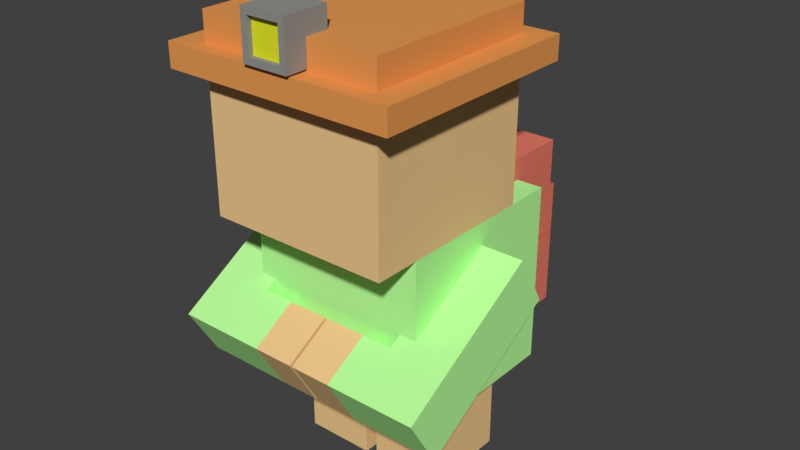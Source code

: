 # Source: PolyCharacter.blend  (saved by Blender 2.79.0; exported with 4.5.12 LTS)
import bpy
from mathutils import Matrix  # noqa: F401  (used for matrix-valued properties, if any)

bpy.ops.wm.read_factory_settings(use_empty=True)
scene = bpy.context.scene
scene.name = 'Scene'

# ---- collections
col_collection_1 = bpy.data.collections.new('Collection 1'); scene.collection.children.link(col_collection_1)

# ---- materials (node trees are filled in below, after node groups)
mat_material_010 = bpy.data.materials.new('Material.010')
mat_material_010.alpha_threshold = 0.0
mat_material_010.diffuse_color = (0.2946, 0.2957, 0.2767, 1.0)
mat_material_010.roughness = 0.5
mat_material_011 = bpy.data.materials.new('Material.011')
mat_material_011.alpha_threshold = 0.0
mat_material_011.diffuse_color = (0.7881, 0.8, 0.02461, 1.0)
mat_material_011.roughness = 0.5
mat_material_009 = bpy.data.materials.new('Material.009')
mat_material_009.alpha_threshold = 0.0
mat_material_009.diffuse_color = (0.8, 0.3238, 0.08769, 1.0)
mat_material_009.roughness = 0.5
mat_material_007 = bpy.data.materials.new('Material.007')
mat_material_007.alpha_threshold = 0.0
mat_material_007.diffuse_color = (0.8, 0.2003, 0.1355, 1.0)
mat_material_007.roughness = 0.5
mat_material_008 = bpy.data.materials.new('Material.008')
mat_material_008.alpha_threshold = 0.0
mat_material_008.diffuse_color = (0.6982, 0.2108, 0.1023, 1.0)
mat_material_008.roughness = 0.5
mat_material_006 = bpy.data.materials.new('Material.006')
mat_material_006.alpha_threshold = 0.0
mat_material_006.diffuse_color = (0.8689, 0.577, 0.2674, 1.0)
mat_material_006.roughness = 0.5
mat_material_013 = bpy.data.materials.new('Material.013')
mat_material_013.alpha_threshold = 0.0
mat_material_013.diffuse_color = (0.4951, 1.0, 0.3402, 1.0)
mat_material_013.roughness = 0.5
mat_material_005 = bpy.data.materials.new('Material.005')
mat_material_005.alpha_threshold = 0.0
mat_material_005.diffuse_color = (0.8689, 0.577, 0.2674, 1.0)
mat_material_005.roughness = 0.5
mat_material_014 = bpy.data.materials.new('Material.014')
mat_material_014.alpha_threshold = 0.0
mat_material_014.diffuse_color = (0.4951, 1.0, 0.3402, 1.0)
mat_material_014.roughness = 0.5

# ---- material node trees
mat_material_010.use_nodes = True; mat_material_010.node_tree.nodes.clear()
_N = mat_material_010.node_tree.nodes; _L = mat_material_010.node_tree.links
n0 = _N.new('ShaderNodeOutputMaterial'); n0.name = 'Material Output'; n0.location = (300, 300)
n1 = _N.new('ShaderNodeBsdfDiffuse'); n1.name = 'Diffuse BSDF'; n1.location = (10, 300)
n1.inputs[0].default_value = (0.2946, 0.2957, 0.2767, 1.0)
_L.new(n1.outputs[0], n0.inputs[0])
n0.is_active_output = True
mat_material_011.use_nodes = True; mat_material_011.node_tree.nodes.clear()
_N = mat_material_011.node_tree.nodes; _L = mat_material_011.node_tree.links
n0 = _N.new('ShaderNodeOutputMaterial'); n0.name = 'Material Output'; n0.location = (300, 300)
n1 = _N.new('ShaderNodeBsdfDiffuse'); n1.name = 'Diffuse BSDF'; n1.location = (10, 300)
n1.inputs[0].default_value = (0.7881, 0.8, 0.02461, 1.0)
_L.new(n1.outputs[0], n0.inputs[0])
n0.is_active_output = True
mat_material_009.use_nodes = True; mat_material_009.node_tree.nodes.clear()
_N = mat_material_009.node_tree.nodes; _L = mat_material_009.node_tree.links
n0 = _N.new('ShaderNodeOutputMaterial'); n0.name = 'Material Output'; n0.location = (300, 300)
n1 = _N.new('ShaderNodeBsdfDiffuse'); n1.name = 'Diffuse BSDF'; n1.location = (10, 300)
n1.inputs[0].default_value = (0.8, 0.3238, 0.08769, 1.0)
_L.new(n1.outputs[0], n0.inputs[0])
n0.is_active_output = True
mat_material_007.use_nodes = True; mat_material_007.node_tree.nodes.clear()
_N = mat_material_007.node_tree.nodes; _L = mat_material_007.node_tree.links
n0 = _N.new('ShaderNodeOutputMaterial'); n0.name = 'Material Output'; n0.location = (300, 300)
n1 = _N.new('ShaderNodeBsdfDiffuse'); n1.name = 'Diffuse BSDF'; n1.location = (10, 300)
n1.inputs[0].default_value = (0.8, 0.2003, 0.1355, 1.0)
_L.new(n1.outputs[0], n0.inputs[0])
n0.is_active_output = True
mat_material_008.use_nodes = True; mat_material_008.node_tree.nodes.clear()
_N = mat_material_008.node_tree.nodes; _L = mat_material_008.node_tree.links
n0 = _N.new('ShaderNodeOutputMaterial'); n0.name = 'Material Output'; n0.location = (300, 300)
n1 = _N.new('ShaderNodeBsdfDiffuse'); n1.name = 'Diffuse BSDF'; n1.location = (10, 300)
n1.inputs[0].default_value = (0.5173, 0.1325, 0.09042, 1.0)
_L.new(n1.outputs[0], n0.inputs[0])
n0.is_active_output = True
mat_material_006.use_nodes = True; mat_material_006.node_tree.nodes.clear()
_N = mat_material_006.node_tree.nodes; _L = mat_material_006.node_tree.links
n0 = _N.new('ShaderNodeOutputMaterial'); n0.name = 'Material Output'; n0.location = (300, 300)
n1 = _N.new('ShaderNodeBsdfDiffuse'); n1.name = 'Diffuse BSDF'; n1.location = (10, 300)
n1.inputs[0].default_value = (0.8689, 0.577, 0.2674, 1.0)
_L.new(n1.outputs[0], n0.inputs[0])
n0.is_active_output = True
mat_material_013.use_nodes = True; mat_material_013.node_tree.nodes.clear()
_N = mat_material_013.node_tree.nodes; _L = mat_material_013.node_tree.links
n0 = _N.new('ShaderNodeOutputMaterial'); n0.name = 'Material Output'; n0.location = (300, 300)
n1 = _N.new('ShaderNodeBsdfDiffuse'); n1.name = 'Diffuse BSDF'; n1.location = (10, 300)
n1.inputs[0].default_value = (0.4951, 1.0, 0.3402, 1.0)
_L.new(n1.outputs[0], n0.inputs[0])
n0.is_active_output = True
mat_material_005.use_nodes = True; mat_material_005.node_tree.nodes.clear()
_N = mat_material_005.node_tree.nodes; _L = mat_material_005.node_tree.links
n0 = _N.new('ShaderNodeOutputMaterial'); n0.name = 'Material Output'; n0.location = (300, 300)
n1 = _N.new('ShaderNodeBsdfDiffuse'); n1.name = 'Diffuse BSDF'; n1.location = (10, 300)
n1.inputs[0].default_value = (0.8689, 0.577, 0.2674, 1.0)
_L.new(n1.outputs[0], n0.inputs[0])
n0.is_active_output = True
mat_material_014.use_nodes = True; mat_material_014.node_tree.nodes.clear()
_N = mat_material_014.node_tree.nodes; _L = mat_material_014.node_tree.links
n0 = _N.new('ShaderNodeOutputMaterial'); n0.name = 'Material Output'; n0.location = (300, 300)
n1 = _N.new('ShaderNodeBsdfDiffuse'); n1.name = 'Diffuse BSDF'; n1.location = (10, 300)
n1.inputs[0].default_value = (0.4951, 1.0, 0.3402, 1.0)
_L.new(n1.outputs[0], n0.inputs[0])
n0.is_active_output = True

# ---- world
world_world = bpy.data.worlds.new('World'); scene.world = world_world
world_world.color = (0.05088, 0.05088, 0.05088)
world_world.use_sun_shadow = False
world_world.sun_shadow_jitter_overblur = 0.0
world_world.cycles.sampling_method = 'MANUAL'

# ---- meshes
me_cube_004 = bpy.data.meshes.new('Cube.004')
me_cube_004.from_pydata([(-0.721, -1.0, -0.721), (-0.721, -1.0, 0.721), (-1.0, 1.0, -1.0), (-1.0, 1.0, 1.0), (0.721, -1.0, -0.721), (0.721, -1.0, 0.721), (1.0, 1.0, -1.0), (1.0, 1.0, 1.0), (-1.0, -1.0, -1.0), (-1.0, -1.0, 1.0), (1.0, -1.0, 1.0), (1.0, -1.0, -1.0), (-0.721, -0.7842, -0.721), (-0.721, -0.7842, 0.721), (0.721, -0.7842, 0.721), (0.721, -0.7842, -0.721)], [], [(8, 9, 3, 2), (2, 3, 7, 6), (6, 7, 10, 11), (5, 1, 13, 14), (2, 6, 11, 8), (7, 3, 9, 10), (0, 1, 9, 8), (5, 4, 11, 10), (4, 0, 8, 11), (1, 5, 10, 9), (15, 14, 13, 12), (4, 5, 14, 15), (0, 4, 15, 12), (1, 0, 12, 13)])
me_cube_004.polygons.foreach_set('material_index', [0, 0, 0, 0, 0, 0, 0, 0, 0, 0, 1, 0, 0, 0])
me_cube_004.materials.append(mat_material_010)
me_cube_004.materials.append(mat_material_011)
me_cube_004.use_remesh_preserve_volume = False
me_cube_004.use_remesh_preserve_attributes = False
me_cube_004.use_mirror_vertex_groups = False
me_cube_004.update()
me_cube_003 = bpy.data.meshes.new('Cube.003')
me_cube_003.from_pydata([(-1.0, -1.0, 4.0), (-1.0, 1.0, 4.0), (0.0, 1.0, 4.0), (0.0, -1.0, 4.0), (-1.0, -1.0, 3.705), (-1.0, 1.0, 3.705), (0.0, 1.0, 3.705), (0.0, -1.0, 3.705), (-1.266, -1.193, 3.705), (-1.266, 1.193, 3.705), (0.0, 1.193, 3.705), (0.0, -1.193, 3.705), (-1.266, -1.193, 3.449), (-1.266, 1.193, 3.449), (0.0, 1.193, 3.449), (0.0, -1.193, 3.449), (-1.266, -1.193, 3.449), (-1.266, 1.193, 3.449), (0.0, 1.193, 3.449), (0.0, -1.193, 3.449)], [], [(2, 1, 0, 3), (1, 2, 6, 5), (3, 0, 4, 7), (0, 1, 5, 4), (5, 6, 10, 9), (7, 4, 8, 11), (4, 5, 9, 8), (9, 10, 14, 13), (11, 8, 12, 15), (8, 9, 13, 12), (13, 14, 18, 17), (15, 12, 16, 19), (12, 13, 17, 16), (17, 18, 19, 16)])
me_cube_003.materials.append(mat_material_009)
me_cube_003.use_remesh_preserve_volume = False
me_cube_003.use_remesh_preserve_attributes = False
me_cube_003.use_mirror_vertex_groups = False
me_cube_003.update()
me_cube_002 = bpy.data.meshes.new('Cube.002')
me_cube_002.from_pydata([(-1.0, -0.5272, -0.8845), (-1.0, -0.5272, 0.2614), (-1.0, 0.8827, -0.8845), (-1.0, 0.8827, 0.2614), (1.0, -0.5272, -0.8845), (1.0, -0.5272, 0.2614), (1.0, 0.8827, -0.8845), (1.0, 0.8827, 0.2614), (-1.0, -0.6445, 1.739), (-1.0, 1.0, 1.739), (1.0, 1.0, 1.739), (1.0, -0.6445, 1.739), (-1.0, 1.104, 1.0), (-1.0, 1.104, -1.0), (1.0, 1.104, -1.0), (1.0, 1.104, 1.0), (-1.0, 1.0, -1.0), (-1.0, -0.6445, -1.0), (-1.0, -0.6445, 1.0), (-1.0, 1.0, 1.0), (1.0, 1.0, 1.0), (1.0, 1.0, -1.0), (1.0, -0.6445, -1.0), (1.0, -0.6445, 1.0), (-1.104, 0.8827, -0.8845), (-1.104, -0.5272, -0.8845), (-1.104, -0.5272, 0.2614), (-1.104, 0.8827, 0.2614), (1.104, 0.8827, 0.2614), (1.104, 0.8827, -0.8845), (1.104, -0.5272, -0.8845), (1.104, -0.5272, 0.2614)], [], [(5, 4, 30, 31), (20, 21, 14, 15), (2, 0, 25, 24), (22, 23, 18, 17), (16, 21, 22, 17), (23, 20, 10, 11), (10, 9, 8, 11), (19, 18, 8, 9), (18, 23, 11, 8), (20, 19, 9, 10), (13, 12, 15, 14), (21, 16, 13, 14), (19, 20, 15, 12), (16, 19, 12, 13), (0, 2, 16, 17), (1, 0, 17, 18), (3, 1, 18, 19), (2, 3, 19, 16), (7, 6, 21, 20), (6, 4, 22, 21), (5, 7, 20, 23), (4, 5, 23, 22), (25, 26, 27, 24), (29, 28, 31, 30), (4, 6, 29, 30), (3, 2, 24, 27), (0, 1, 26, 25), (7, 5, 31, 28), (6, 7, 28, 29), (1, 3, 27, 26)])
me_cube_002.polygons.foreach_set('material_index', [1, 0, 1, 0, 0, 0, 0, 0, 0, 0, 0, 1, 1, 0, 0, 0, 0, 0, 0, 0, 0, 0, 0, 0, 1, 1, 1, 1, 1, 1])
me_cube_002.materials.append(mat_material_007)
me_cube_002.materials.append(mat_material_008)
me_cube_002.use_remesh_preserve_volume = False
me_cube_002.use_remesh_preserve_attributes = False
me_cube_002.use_mirror_vertex_groups = False
me_cube_002.update()
me_cube = bpy.data.meshes.new('Cube')
me_cube.from_pydata([(-1.0, -0.7073, 0.9547), (-1.0, -0.7073, 1.624), (-1.0, -0.03841, 0.9547), (-1.0, -0.03841, 1.624), (-1.0, -1.0, 2.0), (-1.0, -1.0, 4.0), (-1.0, 1.0, 2.0), (-1.0, 1.0, 4.0), (-0.85, -1.0, -0.95), (-0.85, -1.0, 1.95), (-0.85, 0.0, -0.95), (-0.85, 0.0, 1.95), (-0.07133, 2.324e-08, 1.95), (-0.07133, -1.0, -0.95), (0.0, 1.0, 4.0), (0.0, -1.0, 2.0), (0.0, 0.5, 2.0), (0.0, -1.5, 0.0), (-0.07133, -1.0, 1.95), (-0.07133, 2.324e-08, -0.95), (0.0, -1.0, 4.0), (0.0, 1.0, 2.0), (0.0, -1.5, 2.0), (0.0, 0.5, 0.0), (-1.0, 0.5, 0.0), (-1.0, -1.5, 0.0), (-1.0, -1.5, 2.0), (-1.0, 0.5, 2.0)], [], [(0, 1, 3, 2), (17, 22, 26, 25), (16, 27, 26, 22), (4, 5, 7, 6), (15, 20, 5, 4), (14, 7, 5, 20), (8, 9, 11, 10), (13, 18, 9, 8), (12, 11, 9, 18), (10, 19, 13, 8), (10, 11, 12, 19), (6, 21, 15, 4), (6, 7, 14, 21), (24, 23, 17, 25), (18, 13, 19, 12), (24, 27, 16, 23), (0, 2, 24, 25), (1, 0, 25, 26), (3, 1, 26, 27), (2, 3, 27, 24)])
me_cube.polygons.foreach_set('material_index', [1, 1, 1, 0, 0, 0, 0, 0, 0, 0, 0, 0, 0, 1, 0, 1, 1, 1, 1, 1])
me_cube.materials.append(mat_material_006)
me_cube.materials.append(mat_material_013)
me_cube.use_remesh_preserve_volume = False
me_cube.use_remesh_preserve_attributes = False
me_cube.use_mirror_vertex_groups = False
me_cube.update()
me_cube_001 = bpy.data.meshes.new('Cube.001')
me_cube_001.from_pydata([(0.6548, -0.3353, -0.356), (0.6548, -0.3353, 0.3129), (0.6548, 0.3336, -0.356), (0.6548, 0.3336, 0.3129), (-2.778e-05, 0.3336, -0.356), (-2.778e-05, -0.3353, -0.356), (-2.778e-05, -0.3353, 0.3129), (-2.778e-05, 0.3336, 0.3129), (0.6548, 0.9811, 0.3129), (0.6548, 0.9811, -0.356), (-2.778e-05, 0.9811, 0.3129), (-2.778e-05, 0.9811, -0.356), (0.6548, 1.565, 0.3129), (0.6548, 1.565, -0.356), (-2.766e-05, 1.565, 0.3129), (-2.766e-05, 1.565, -0.356), (1.452, 0.9811, 0.3129), (1.452, 0.9811, -0.356), (1.452, 1.565, 0.3129), (1.452, 1.565, -0.356), (0.9944, 0.9811, -0.356), (0.9944, 0.9811, 0.3129), (0.9944, 1.565, -0.356), (0.9944, 1.565, 0.3129)], [], [(0, 2, 3, 1), (5, 6, 7, 4), (0, 1, 6, 5), (1, 3, 7, 6), (2, 0, 5, 4), (7, 3, 8, 10), (21, 20, 17, 16), (2, 4, 11, 9), (4, 7, 10, 11), (3, 2, 9, 8), (12, 13, 15, 14), (9, 11, 15, 13), (11, 10, 14, 15), (10, 8, 12, 14), (16, 17, 19, 18), (20, 22, 19, 17), (22, 23, 18, 19), (23, 21, 16, 18), (12, 8, 21, 23), (13, 12, 23, 22), (9, 13, 22, 20), (8, 9, 20, 21)])
me_cube_001.polygons.foreach_set('material_index', [1, 1, 1, 1, 1, 1, 0, 1, 1, 1, 1, 1, 1, 1, 0, 0, 0, 0, 1, 1, 1, 1])
me_cube_001.materials.append(mat_material_005)
me_cube_001.materials.append(mat_material_014)
me_cube_001.use_remesh_preserve_volume = False
me_cube_001.use_remesh_preserve_attributes = False
me_cube_001.use_mirror_vertex_groups = False
me_cube_001.update()

# ---- objects
ob_cube_002 = bpy.data.objects.new('Cube.002', me_cube_004)
ob_empty = bpy.data.objects.new('Empty', None)
ob_body_001 = bpy.data.objects.new('body.001', me_cube_003)
ob_cube = bpy.data.objects.new('Cube', me_cube_002)
ob_body = bpy.data.objects.new('body', me_cube)
ob_cube_001 = bpy.data.objects.new('Cube.001', me_cube_001)

# ---- transforms, parenting, visibility, modifiers, constraints
ob_cube_002.location = (0.0, -1.0, 5.0)
ob_cube_002.scale = (0.25, 0.25, 0.25)
ob_cube_002.lineart.crease_threshold = 0.0
ob_empty.location = (0.0, 0.0, 0.0)
ob_empty.empty_image_offset = (0.0, 0.0)
ob_empty.lineart.crease_threshold = 0.0
ob_body_001.parent = ob_empty
ob_body_001.location = (0.0, 0.0, 1.0)
ob_body_001.rotation_euler = (0.0, -0.0, -3.142)
ob_body_001.scale = (1.006, 1.006, 1.006)
ob_body_001.lineart.crease_threshold = 0.0
_m = ob_body_001.modifiers.new('Mirror', 'MIRROR')
_m.use_clip = True
ob_cube.parent = ob_empty
ob_cube.location = (0.0, 1.419, 2.0)
ob_cube.scale = (0.7135, 0.7135, 0.7135)
ob_cube.lineart.crease_threshold = 0.0
ob_body.parent = ob_empty
ob_body.location = (0.0, 0.0, 1.0)
ob_body.rotation_euler = (0.0, -0.0, -3.142)
ob_body.lineart.crease_threshold = 0.0
_m = ob_body.modifiers.new('Mirror', 'MIRROR')
_m.use_clip = True
ob_cube_001.parent = ob_empty
ob_cube_001.location = (1.467, 0.372, 2.311)
ob_cube_001.rotation_euler = (-0.5354, 1.662e-07, -3.142)
ob_cube_001.lineart.crease_threshold = 0.0
_m = ob_cube_001.modifiers.new('Mirror', 'MIRROR')
_m.mirror_object = ob_body

# ---- collection membership
col_collection_1.objects.link(ob_cube_002)
col_collection_1.objects.link(ob_empty)
col_collection_1.objects.link(ob_body_001)
col_collection_1.objects.link(ob_cube)
col_collection_1.objects.link(ob_body)
col_collection_1.objects.link(ob_cube_001)

# ---- scene / render settings (as saved in the file)
scene.frame_start = 1; scene.frame_end = 250; scene.frame_set(1)
scene.render.engine = 'CYCLES'
scene.render.resolution_percentage = 50
scene.render.dither_intensity = 0.0
scene.cycles.use_denoising = False
scene.cycles.samples = 128
scene.cycles.sampling_pattern = 'TABULATED_SOBOL'
scene.cycles.use_adaptive_sampling = False
scene.cycles.use_light_tree = False
scene.cycles.blur_glossy = 0.0
scene.cycles.sample_clamp_indirect = 0.0
scene.view_settings.view_transform = 'Standard'
bpy.context.view_layer.update()

# ---- added for rendering (the .blend has no active camera and no usable light): camera, sun
cam_auto = bpy.data.cameras.new('AutoCamera')
cam_auto.lens = 50.0
cam_auto.sensor_width = 36.0
cam_auto.clip_end = 1000.0
ob_auto_camera = bpy.data.objects.new('AutoCamera', cam_auto)
scene.collection.objects.link(ob_auto_camera)
ob_auto_camera.location = (6.3834, -7.18162, 7.75672)
ob_auto_camera.rotation_euler = (1.09748, -7.21219e-08, 0.694738)
scene.camera = ob_auto_camera
light_auto_sun = bpy.data.lights.new('AutoSun', 'SUN')
light_auto_sun.energy = 3.0
light_auto_sun.angle = 0.0523599
ob_auto_sun = bpy.data.objects.new('AutoSun', light_auto_sun)
scene.collection.objects.link(ob_auto_sun)
ob_auto_sun.rotation_euler = (0.872665, 0.174533, 0.523599)
bpy.context.view_layer.update()

